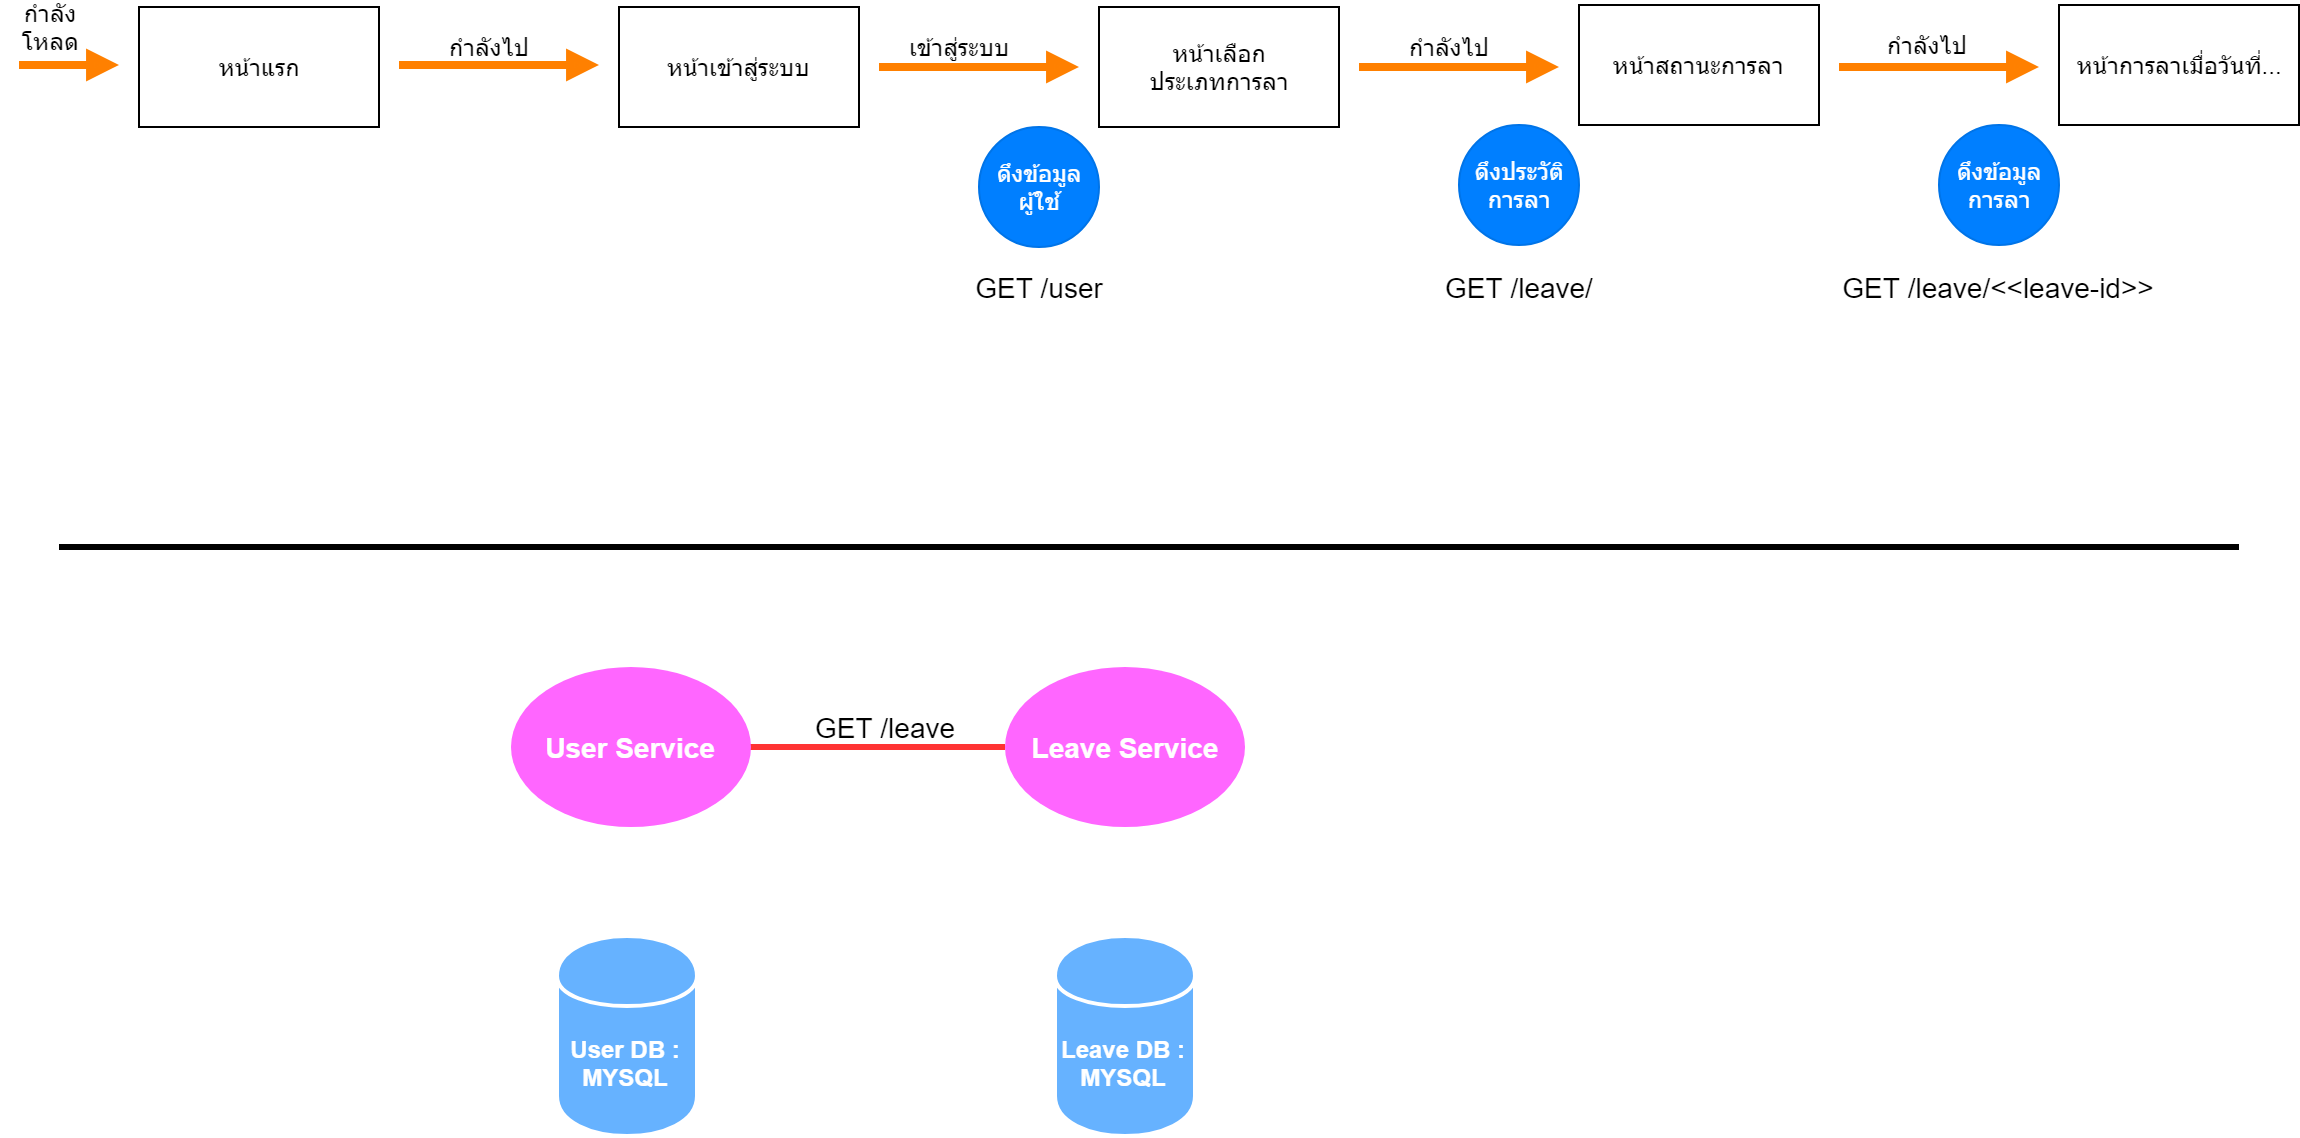

The diagram above was exported from draw.io. Its source (the exported page's mxGraphModel, read from the mxfile embedded in the PNG):
<mxGraphModel dx="1010" dy="510" grid="1" gridSize="10" guides="1" tooltips="1" connect="1" arrows="1" fold="1" page="1" pageScale="1" pageWidth="827" pageHeight="1169" math="0" shadow="0">
  <root>
    <mxCell id="bSyuS12IZdd7KcLFpfpl-0" />
    <mxCell id="bSyuS12IZdd7KcLFpfpl-1" parent="bSyuS12IZdd7KcLFpfpl-0" />
    <mxCell id="bSyuS12IZdd7KcLFpfpl-2" value="หน้าแรก" style="rounded=0;whiteSpace=wrap;html=1;" parent="bSyuS12IZdd7KcLFpfpl-1" vertex="1">
      <mxGeometry x="80" y="20" width="120" height="60" as="geometry" />
    </mxCell>
    <mxCell id="bSyuS12IZdd7KcLFpfpl-3" value="หน้าเข้าสู่ระบบ" style="rounded=0;whiteSpace=wrap;html=1;" parent="bSyuS12IZdd7KcLFpfpl-1" vertex="1">
      <mxGeometry x="320" y="20" width="120" height="60" as="geometry" />
    </mxCell>
    <mxCell id="bSyuS12IZdd7KcLFpfpl-4" value="หน้าเลือก&lt;br&gt;ประเภทการลา" style="rounded=0;whiteSpace=wrap;html=1;" parent="bSyuS12IZdd7KcLFpfpl-1" vertex="1">
      <mxGeometry x="560" y="20" width="120" height="60" as="geometry" />
    </mxCell>
    <mxCell id="bSyuS12IZdd7KcLFpfpl-5" value="หน้าสถานะการลา&lt;br&gt;" style="rounded=0;whiteSpace=wrap;html=1;" parent="bSyuS12IZdd7KcLFpfpl-1" vertex="1">
      <mxGeometry x="800" y="19" width="120" height="60" as="geometry" />
    </mxCell>
    <mxCell id="bSyuS12IZdd7KcLFpfpl-6" value="หน้าการลาเมื่อวันที่..." style="rounded=0;whiteSpace=wrap;html=1;" parent="bSyuS12IZdd7KcLFpfpl-1" vertex="1">
      <mxGeometry x="1040" y="19" width="120" height="60" as="geometry" />
    </mxCell>
    <mxCell id="bSyuS12IZdd7KcLFpfpl-7" value="" style="endArrow=block;html=1;strokeWidth=4;endFill=1;strokeColor=#FF8000;" parent="bSyuS12IZdd7KcLFpfpl-1" edge="1">
      <mxGeometry width="50" height="50" relative="1" as="geometry">
        <mxPoint x="20" y="48.999999999999886" as="sourcePoint" />
        <mxPoint x="70" y="48.999999999999886" as="targetPoint" />
      </mxGeometry>
    </mxCell>
    <mxCell id="bSyuS12IZdd7KcLFpfpl-8" value="" style="endArrow=block;html=1;strokeWidth=4;endFill=1;strokeColor=#FF8000;" parent="bSyuS12IZdd7KcLFpfpl-1" edge="1">
      <mxGeometry width="50" height="50" relative="1" as="geometry">
        <mxPoint x="210" y="48.999999999999886" as="sourcePoint" />
        <mxPoint x="310" y="48.999999999999886" as="targetPoint" />
      </mxGeometry>
    </mxCell>
    <mxCell id="bSyuS12IZdd7KcLFpfpl-9" value="" style="endArrow=block;html=1;strokeWidth=4;endFill=1;strokeColor=#FF8000;" parent="bSyuS12IZdd7KcLFpfpl-1" edge="1">
      <mxGeometry width="50" height="50" relative="1" as="geometry">
        <mxPoint x="450" y="50" as="sourcePoint" />
        <mxPoint x="550" y="50" as="targetPoint" />
      </mxGeometry>
    </mxCell>
    <mxCell id="bSyuS12IZdd7KcLFpfpl-10" value="" style="endArrow=block;html=1;strokeWidth=4;endFill=1;strokeColor=#FF8000;" parent="bSyuS12IZdd7KcLFpfpl-1" edge="1">
      <mxGeometry width="50" height="50" relative="1" as="geometry">
        <mxPoint x="690" y="50" as="sourcePoint" />
        <mxPoint x="790" y="50" as="targetPoint" />
      </mxGeometry>
    </mxCell>
    <mxCell id="bSyuS12IZdd7KcLFpfpl-11" value="" style="endArrow=block;html=1;strokeWidth=4;endFill=1;strokeColor=#FF8000;" parent="bSyuS12IZdd7KcLFpfpl-1" edge="1">
      <mxGeometry width="50" height="50" relative="1" as="geometry">
        <mxPoint x="930" y="50" as="sourcePoint" />
        <mxPoint x="1030" y="50" as="targetPoint" />
      </mxGeometry>
    </mxCell>
    <mxCell id="bSyuS12IZdd7KcLFpfpl-12" value="กำลังโหลด" style="text;html=1;strokeColor=none;fillColor=none;align=center;verticalAlign=middle;whiteSpace=wrap;rounded=0;" parent="bSyuS12IZdd7KcLFpfpl-1" vertex="1">
      <mxGeometry x="16" y="20" width="40" height="20" as="geometry" />
    </mxCell>
    <mxCell id="bSyuS12IZdd7KcLFpfpl-13" value="กำลังไป" style="text;html=1;strokeColor=none;fillColor=none;align=center;verticalAlign=middle;whiteSpace=wrap;rounded=0;" parent="bSyuS12IZdd7KcLFpfpl-1" vertex="1">
      <mxGeometry x="230" y="30" width="50" height="20" as="geometry" />
    </mxCell>
    <mxCell id="bSyuS12IZdd7KcLFpfpl-14" value="เข้าสู่ระบบ" style="text;html=1;strokeColor=none;fillColor=none;align=center;verticalAlign=middle;whiteSpace=wrap;rounded=0;" parent="bSyuS12IZdd7KcLFpfpl-1" vertex="1">
      <mxGeometry x="460" y="30" width="60" height="20" as="geometry" />
    </mxCell>
    <mxCell id="bSyuS12IZdd7KcLFpfpl-15" value="&lt;font color=&quot;#ffffff&quot;&gt;ดึงข้อมูล&lt;br&gt;ผู้ใช้&lt;br&gt;&lt;/font&gt;" style="ellipse;whiteSpace=wrap;html=1;aspect=fixed;fillColor=#007FFF;strokeColor=#0074E8;" parent="bSyuS12IZdd7KcLFpfpl-1" vertex="1">
      <mxGeometry x="500" y="80" width="60" height="60" as="geometry" />
    </mxCell>
    <mxCell id="bSyuS12IZdd7KcLFpfpl-16" value="กำลังไป" style="text;html=1;strokeColor=none;fillColor=none;align=center;verticalAlign=middle;whiteSpace=wrap;rounded=0;" parent="bSyuS12IZdd7KcLFpfpl-1" vertex="1">
      <mxGeometry x="710" y="30" width="50" height="20" as="geometry" />
    </mxCell>
    <mxCell id="bSyuS12IZdd7KcLFpfpl-17" value="&lt;font color=&quot;#ffffff&quot;&gt;&lt;span&gt;ดึงประวัติ&lt;/span&gt;&lt;br&gt;&lt;span&gt;การลา&lt;/span&gt;&lt;br&gt;&lt;/font&gt;" style="ellipse;whiteSpace=wrap;html=1;aspect=fixed;fillColor=#007FFF;strokeColor=#0074E8;" parent="bSyuS12IZdd7KcLFpfpl-1" vertex="1">
      <mxGeometry x="740" y="79" width="60" height="60" as="geometry" />
    </mxCell>
    <mxCell id="bSyuS12IZdd7KcLFpfpl-19" value="กำลังไป" style="text;html=1;strokeColor=none;fillColor=none;align=center;verticalAlign=middle;whiteSpace=wrap;rounded=0;" parent="bSyuS12IZdd7KcLFpfpl-1" vertex="1">
      <mxGeometry x="949" y="29" width="50" height="20" as="geometry" />
    </mxCell>
    <mxCell id="bSyuS12IZdd7KcLFpfpl-20" value="&lt;font color=&quot;#ffffff&quot;&gt;&lt;span&gt;ดึงข้อมูล&lt;/span&gt;&lt;br&gt;&lt;span&gt;การลา&lt;/span&gt;&lt;br&gt;&lt;/font&gt;" style="ellipse;whiteSpace=wrap;html=1;aspect=fixed;fillColor=#007FFF;strokeColor=#0074E8;" parent="bSyuS12IZdd7KcLFpfpl-1" vertex="1">
      <mxGeometry x="980" y="79" width="60" height="60" as="geometry" />
    </mxCell>
    <mxCell id="Usx5aXg5uGznmQe4kWvV-0" value="&lt;font style=&quot;font-size: 14px&quot;&gt;GET /user&lt;/font&gt;" style="text;html=1;strokeColor=none;fillColor=none;align=center;verticalAlign=middle;whiteSpace=wrap;rounded=0;" parent="bSyuS12IZdd7KcLFpfpl-1" vertex="1">
      <mxGeometry x="455" y="150" width="150" height="20" as="geometry" />
    </mxCell>
    <mxCell id="V3OYaDEoSd5T7KmUpi33-0" value="&lt;font style=&quot;font-size: 14px&quot;&gt;GET /leave/&lt;/font&gt;" style="text;html=1;strokeColor=none;fillColor=none;align=center;verticalAlign=middle;whiteSpace=wrap;rounded=0;" parent="bSyuS12IZdd7KcLFpfpl-1" vertex="1">
      <mxGeometry x="692.5" y="150" width="155" height="20" as="geometry" />
    </mxCell>
    <mxCell id="V3OYaDEoSd5T7KmUpi33-1" value="&lt;font style=&quot;font-size: 14px&quot;&gt;GET /leave/&amp;lt;&amp;lt;leave-id&amp;gt;&amp;gt;&lt;/font&gt;" style="text;html=1;strokeColor=none;fillColor=none;align=center;verticalAlign=middle;whiteSpace=wrap;rounded=0;" parent="bSyuS12IZdd7KcLFpfpl-1" vertex="1">
      <mxGeometry x="926" y="150" width="168" height="20" as="geometry" />
    </mxCell>
    <mxCell id="YVZvlXHXE8v9phESOWJ8-0" value="" style="endArrow=none;html=1;strokeWidth=3;" parent="bSyuS12IZdd7KcLFpfpl-1" edge="1">
      <mxGeometry width="50" height="50" relative="1" as="geometry">
        <mxPoint x="40" y="290" as="sourcePoint" />
        <mxPoint x="1130" y="290" as="targetPoint" />
      </mxGeometry>
    </mxCell>
    <mxCell id="YVZvlXHXE8v9phESOWJ8-1" value="" style="edgeStyle=none;rounded=0;html=1;jettySize=auto;orthogonalLoop=1;strokeWidth=3;entryX=0;entryY=0.5;entryDx=0;entryDy=0;endArrow=none;endFill=0;strokeColor=#FF3333;" parent="bSyuS12IZdd7KcLFpfpl-1" source="YVZvlXHXE8v9phESOWJ8-2" target="YVZvlXHXE8v9phESOWJ8-3" edge="1">
      <mxGeometry relative="1" as="geometry">
        <mxPoint x="465.5" y="390" as="targetPoint" />
      </mxGeometry>
    </mxCell>
    <mxCell id="YVZvlXHXE8v9phESOWJ8-2" value="&lt;font style=&quot;font-size: 14px&quot; color=&quot;#ffffff&quot;&gt;&lt;b&gt;User Service&lt;/b&gt;&lt;/font&gt;" style="ellipse;whiteSpace=wrap;html=1;fillColor=#FF66FF;strokeColor=none;" parent="bSyuS12IZdd7KcLFpfpl-1" vertex="1">
      <mxGeometry x="265.5" y="350" width="120" height="80" as="geometry" />
    </mxCell>
    <mxCell id="YVZvlXHXE8v9phESOWJ8-3" value="&lt;font style=&quot;font-size: 14px&quot; color=&quot;#ffffff&quot;&gt;&lt;b&gt;Leave Service&lt;/b&gt;&lt;/font&gt;" style="ellipse;whiteSpace=wrap;html=1;fillColor=#FF66FF;strokeColor=none;" parent="bSyuS12IZdd7KcLFpfpl-1" vertex="1">
      <mxGeometry x="513" y="350" width="120" height="80" as="geometry" />
    </mxCell>
    <mxCell id="YVZvlXHXE8v9phESOWJ8-5" value="&lt;b&gt;&lt;font color=&quot;#ffffff&quot;&gt;User DB : MYSQL&lt;/font&gt;&lt;/b&gt;" style="shape=cylinder;whiteSpace=wrap;html=1;boundedLbl=1;backgroundOutline=1;fillColor=#66B2FF;strokeColor=#FFFFFF;strokeWidth=2;" parent="bSyuS12IZdd7KcLFpfpl-1" vertex="1">
      <mxGeometry x="289" y="484.5" width="70" height="100" as="geometry" />
    </mxCell>
    <mxCell id="YVZvlXHXE8v9phESOWJ8-6" value="&lt;b&gt;&lt;font color=&quot;#ffffff&quot;&gt;Leave DB : MYSQL&lt;/font&gt;&lt;/b&gt;" style="shape=cylinder;whiteSpace=wrap;html=1;boundedLbl=1;backgroundOutline=1;fillColor=#66B2FF;strokeColor=#FFFFFF;strokeWidth=2;" parent="bSyuS12IZdd7KcLFpfpl-1" vertex="1">
      <mxGeometry x="538" y="484.5" width="70" height="100" as="geometry" />
    </mxCell>
    <mxCell id="gNHXuSQoTrS4wX7jKIx0-1" value="&lt;font style=&quot;font-size: 14px&quot;&gt;GET /leave&lt;/font&gt;" style="text;html=1;strokeColor=none;fillColor=none;align=center;verticalAlign=middle;whiteSpace=wrap;rounded=0;" parent="bSyuS12IZdd7KcLFpfpl-1" vertex="1">
      <mxGeometry x="375" y="370" width="155" height="20" as="geometry" />
    </mxCell>
  </root>
</mxGraphModel>